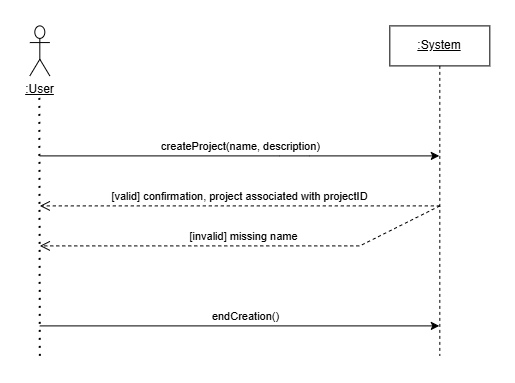

The diagram above was exported from draw.io. Its source (the exported page's mxGraphModel, read from the mxfile embedded in the PNG):
<mxGraphModel dx="166" dy="-24" grid="1" gridSize="10" guides="1" tooltips="1" connect="1" arrows="1" fold="1" page="1" pageScale="1" pageWidth="850" pageHeight="1100" background="#FFFFFF" math="0" shadow="0">
  <root>
    <mxCell id="0" />
    <mxCell id="1" parent="0" />
    <mxCell id="2qggBv1q9yyy47d10tXd-242" parent="1" style="shape=umlActor;verticalLabelPosition=bottom;verticalAlign=top;html=1;outlineConnect=0;" value="&lt;u&gt;:User&lt;/u&gt;" vertex="1">
      <mxGeometry height="50" width="20" x="2141.321428571429" y="1647.4040178571431" as="geometry" />
    </mxCell>
    <mxCell id="2qggBv1q9yyy47d10tXd-243" edge="1" parent="1" style="endArrow=none;dashed=1;html=1;dashPattern=1 3;strokeWidth=2;rounded=0;" value="">
      <mxGeometry height="50" relative="1" width="50" as="geometry">
        <mxPoint x="2151.321428571429" y="1977.4040178571431" as="sourcePoint" />
        <mxPoint x="2150.821428571429" y="1719.4040178571431" as="targetPoint" />
      </mxGeometry>
    </mxCell>
    <mxCell id="2qggBv1q9yyy47d10tXd-244" parent="1" style="shape=umlLifeline;perimeter=lifelinePerimeter;whiteSpace=wrap;html=1;container=1;dropTarget=0;collapsible=0;recursiveResize=0;outlineConnect=0;portConstraint=eastwest;newEdgeStyle={&quot;curved&quot;:0,&quot;rounded&quot;:0};" value="&lt;u&gt;:System&lt;/u&gt;" vertex="1">
      <mxGeometry height="330" width="100" x="2501.321428571429" y="1647.4040178571431" as="geometry" />
    </mxCell>
    <mxCell id="2qggBv1q9yyy47d10tXd-245" edge="1" parent="1" style="endArrow=classic;html=1;rounded=0;" value="">
      <mxGeometry height="50" relative="1" width="50" as="geometry">
        <Array as="points">
          <mxPoint x="2391.321428571429" y="1777.4040178571431" />
          <mxPoint x="2421.321428571429" y="1777.4040178571431" />
        </Array>
        <mxPoint x="2151.321428571429" y="1777.4040178571431" as="sourcePoint" />
        <mxPoint x="2550.821428571429" y="1777.4040178571431" as="targetPoint" />
      </mxGeometry>
    </mxCell>
    <mxCell id="2qggBv1q9yyy47d10tXd-246" connectable="0" parent="2qggBv1q9yyy47d10tXd-245" style="edgeLabel;html=1;align=center;verticalAlign=middle;resizable=0;points=[];" value="createProject(name, description)" vertex="1">
      <mxGeometry relative="1" x="-0.2542" y="2" as="geometry">
        <mxPoint x="51" y="-8" as="offset" />
      </mxGeometry>
    </mxCell>
    <mxCell id="2qggBv1q9yyy47d10tXd-247" edge="1" parent="1" style="html=1;verticalAlign=bottom;endArrow=open;dashed=1;endSize=8;curved=0;rounded=0;" value="[valid] confirmation, project associated with projectID">
      <mxGeometry relative="1" as="geometry">
        <mxPoint as="offset" />
        <Array as="points">
          <mxPoint x="2361.321428571429" y="1827.4040178571431" />
        </Array>
        <mxPoint x="2551.321428571429" y="1827.4040178571431" as="sourcePoint" />
        <mxPoint x="2151.321428571429" y="1827.4040178571431" as="targetPoint" />
      </mxGeometry>
    </mxCell>
    <mxCell id="2qggBv1q9yyy47d10tXd-248" edge="1" parent="1" style="endArrow=classic;html=1;rounded=0;" value="">
      <mxGeometry height="50" relative="1" width="50" as="geometry">
        <mxPoint x="2151.321428571429" y="1947.4040178571431" as="sourcePoint" />
        <mxPoint x="2550.821428571429" y="1947.4040178571431" as="targetPoint" />
      </mxGeometry>
    </mxCell>
    <mxCell id="2qggBv1q9yyy47d10tXd-249" connectable="0" parent="2qggBv1q9yyy47d10tXd-248" style="edgeLabel;html=1;align=center;verticalAlign=middle;resizable=0;points=[];" value="endCreation()" vertex="1">
      <mxGeometry relative="1" x="0.0713" y="1" as="geometry">
        <mxPoint x="-9" y="-9" as="offset" />
      </mxGeometry>
    </mxCell>
    <mxCell id="2qggBv1q9yyy47d10tXd-250" edge="1" parent="1" style="html=1;verticalAlign=bottom;endArrow=open;dashed=1;endSize=8;curved=0;rounded=0;" value="[invalid] missing name">
      <mxGeometry relative="1" x="0.0014" as="geometry">
        <mxPoint as="offset" />
        <Array as="points">
          <mxPoint x="2471.321428571429" y="1867.4040178571431" />
        </Array>
        <mxPoint x="2551.321428571429" y="1827.4040178571431" as="sourcePoint" />
        <mxPoint x="2151.321428571429" y="1867.4040178571431" as="targetPoint" />
      </mxGeometry>
    </mxCell>
  </root>
</mxGraphModel>